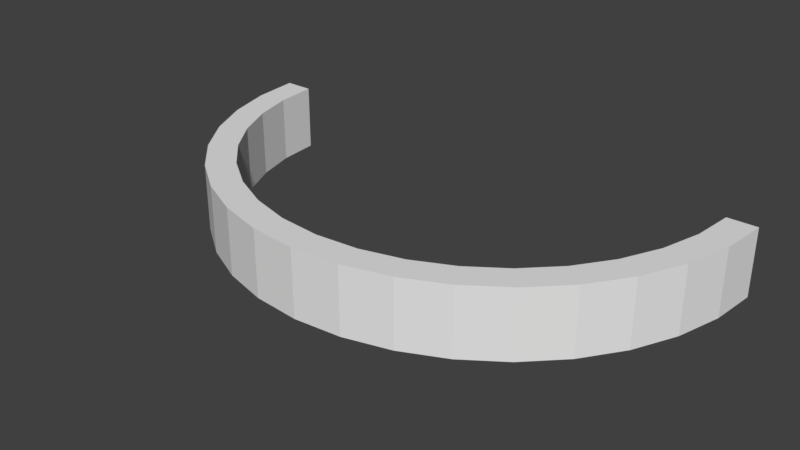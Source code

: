 # Source: crescent.blend  (saved by Blender 2.79.0; exported with 4.5.12 LTS)
import bpy
from mathutils import Matrix  # noqa: F401  (used for matrix-valued properties, if any)

bpy.ops.wm.read_factory_settings(use_empty=True)
scene = bpy.context.scene
scene.name = 'Scene'

# ---- collections
col_collection_1 = bpy.data.collections.new('Collection 1'); scene.collection.children.link(col_collection_1)

# ---- materials (node trees are filled in below, after node groups)
mat_material = bpy.data.materials.new('Material')
mat_material.alpha_threshold = 0.0
mat_material.use_transparent_shadow = False
mat_material.roughness = 0.5
mat_material.line_color = (0.0, 0.0, 0.0, 1.0)

# ---- material node trees

# ---- world
world_world = bpy.data.worlds.new('World'); scene.world = world_world
world_world.color = (0.05088, 0.05088, 0.05088)
world_world.use_sun_shadow = False
world_world.sun_shadow_jitter_overblur = 0.0
world_world.cycles.sampling_method = 'MANUAL'

# ---- meshes
me_cube = bpy.data.meshes.new('Cube')
me_cube.from_pydata([(12.1, 0.4339, -1.0), (12.1, -0.4339, -1.0), (-12.1, -0.4339, -1.0), (-12.1, 0.4339, -1.0), (12.1, 0.4339, 1.0), (12.1, -0.4339, 1.0), (-12.1, -0.4339, 1.0), (-12.1, 0.4339, 1.0), (10.75, 0.4339, -1.0), (9.408, 0.4339, -1.0), (8.064, 0.4339, -1.0), (6.72, 0.4339, -1.0), (5.376, 0.4339, -1.0), (4.032, 0.4339, -1.0), (2.688, 0.4339, -1.0), (1.344, 0.4339, -1.0), (1.383e-06, 0.4339, -1.0), (-1.344, 0.4339, -1.0), (-2.688, 0.4339, -1.0), (-4.032, 0.4339, -1.0), (-5.376, 0.4339, -1.0), (-6.72, 0.4339, -1.0), (-8.064, 0.4339, -1.0), (-9.408, 0.4339, -1.0), (-10.75, 0.4339, -1.0), (10.75, -0.4339, -1.0), (9.408, -0.4339, -1.0), (8.064, -0.4339, -1.0), (6.72, -0.4339, -1.0), (5.376, -0.4339, -1.0), (4.032, -0.4339, -1.0), (2.688, -0.4339, -1.0), (1.344, -0.4339, -1.0), (-4.999e-08, -0.4339, -1.0), (-1.344, -0.4339, -1.0), (-2.688, -0.4339, -1.0), (-4.032, -0.4339, -1.0), (-5.376, -0.4339, -1.0), (-6.72, -0.4339, -1.0), (-8.064, -0.4339, -1.0), (-9.408, -0.4339, -1.0), (-10.75, -0.4339, -1.0), (10.75, 0.4339, 1.0), (9.408, 0.4339, 1.0), (8.064, 0.4339, 1.0), (6.72, 0.4339, 1.0), (5.376, 0.4339, 1.0), (4.032, 0.4339, 1.0), (2.688, 0.4339, 1.0), (1.344, 0.4339, 1.0), (2.976e-06, 0.4339, 1.0), (-1.344, 0.4339, 1.0), (-2.688, 0.4339, 1.0), (-4.032, 0.4339, 1.0), (-5.376, 0.4339, 1.0), (-6.72, 0.4339, 1.0), (-8.064, 0.4339, 1.0), (-9.408, 0.4339, 1.0), (-10.75, 0.4339, 1.0), (10.75, -0.4339, 1.0), (9.408, -0.4339, 1.0), (8.064, -0.4339, 1.0), (6.72, -0.4339, 1.0), (5.376, -0.4339, 1.0), (4.032, -0.4339, 1.0), (2.688, -0.4339, 1.0), (1.344, -0.4339, 1.0), (-6.262e-06, -0.4339, 1.0), (-1.344, -0.4339, 1.0), (-2.688, -0.4339, 1.0), (-4.032, -0.4339, 1.0), (-5.376, -0.4339, 1.0), (-6.72, -0.4339, 1.0), (-8.064, -0.4339, 1.0), (-9.408, -0.4339, 1.0), (-10.75, -0.4339, 1.0)], [], [(24, 41, 2, 3), (58, 7, 6, 75), (0, 4, 5, 1), (41, 75, 6, 2), (2, 6, 7, 3), (58, 24, 3, 7), (4, 0, 8, 42), (42, 8, 9, 43), (43, 9, 10, 44), (44, 10, 11, 45), (45, 11, 12, 46), (46, 12, 13, 47), (47, 13, 14, 48), (48, 14, 15, 49), (49, 15, 16, 50), (50, 16, 17, 51), (51, 17, 18, 52), (52, 18, 19, 53), (53, 19, 20, 54), (54, 20, 21, 55), (55, 21, 22, 56), (56, 22, 23, 57), (57, 23, 24, 58), (1, 5, 59, 25), (25, 59, 60, 26), (26, 60, 61, 27), (27, 61, 62, 28), (28, 62, 63, 29), (29, 63, 64, 30), (30, 64, 65, 31), (31, 65, 66, 32), (32, 66, 67, 33), (33, 67, 68, 34), (34, 68, 69, 35), (35, 69, 70, 36), (36, 70, 71, 37), (37, 71, 72, 38), (38, 72, 73, 39), (39, 73, 74, 40), (40, 74, 75, 41), (4, 42, 59, 5), (42, 43, 60, 59), (43, 44, 61, 60), (44, 45, 62, 61), (45, 46, 63, 62), (46, 47, 64, 63), (47, 48, 65, 64), (48, 49, 66, 65), (49, 50, 67, 66), (50, 51, 68, 67), (51, 52, 69, 68), (52, 53, 70, 69), (53, 54, 71, 70), (54, 55, 72, 71), (55, 56, 73, 72), (56, 57, 74, 73), (57, 58, 75, 74), (0, 1, 25, 8), (8, 25, 26, 9), (9, 26, 27, 10), (10, 27, 28, 11), (11, 28, 29, 12), (12, 29, 30, 13), (13, 30, 31, 14), (14, 31, 32, 15), (15, 32, 33, 16), (16, 33, 34, 17), (17, 34, 35, 18), (18, 35, 36, 19), (19, 36, 37, 20), (20, 37, 38, 21), (21, 38, 39, 22), (22, 39, 40, 23), (23, 40, 41, 24)])
me_cube.materials.append(mat_material)
me_cube.use_remesh_preserve_volume = False
me_cube.use_remesh_preserve_attributes = False
me_cube.use_mirror_vertex_groups = False
me_cube.update()

# ---- objects
ob_cube = bpy.data.objects.new('Cube', me_cube)

# ---- transforms, parenting, visibility, modifiers, constraints
ob_cube.location = (0.0, 0.0, 0.0)
ob_cube.lock_rotations_4d = False
ob_cube.empty_display_type = 'ARROWS'
ob_cube.lineart.crease_threshold = 0.0
_m = ob_cube.modifiers.new('SimpleDeform', 'SIMPLE_DEFORM')
_m.deform_method = 'BEND'
_m.deform_axis = 'Z'
_m.factor = 3.142
_m.angle = 3.142

# ---- collection membership
col_collection_1.objects.link(ob_cube)

# ---- scene / render settings (as saved in the file)
scene.frame_start = 1; scene.frame_end = 250; scene.frame_set(1)
scene.render.engine = 'BLENDER_EEVEE_NEXT'
scene.render.resolution_percentage = 50
scene.render.dither_intensity = 0.0
scene.cycles.use_denoising = False
scene.cycles.samples = 128
scene.cycles.sampling_pattern = 'TABULATED_SOBOL'
scene.cycles.use_adaptive_sampling = False
scene.cycles.use_light_tree = False
scene.cycles.blur_glossy = 0.0
scene.cycles.sample_clamp_indirect = 0.0
scene.view_settings.view_transform = 'Standard'
bpy.context.view_layer.update()

# ---- added for rendering (the .blend has no active camera and no usable light): camera, sun
cam_auto = bpy.data.cameras.new('AutoCamera')
cam_auto.lens = 50.0
cam_auto.sensor_width = 36.0
cam_auto.clip_end = 1000.0
ob_auto_camera = bpy.data.objects.new('AutoCamera', cam_auto)
scene.collection.objects.link(ob_auto_camera)
ob_auto_camera.location = (16.93, -16.6829, 13.544)
ob_auto_camera.rotation_euler = (1.09748, -7.21219e-08, 0.694738)
scene.camera = ob_auto_camera
light_auto_sun = bpy.data.lights.new('AutoSun', 'SUN')
light_auto_sun.energy = 3.0
light_auto_sun.angle = 0.0523599
ob_auto_sun = bpy.data.objects.new('AutoSun', light_auto_sun)
scene.collection.objects.link(ob_auto_sun)
ob_auto_sun.rotation_euler = (0.872665, 0.174533, 0.523599)
bpy.context.view_layer.update()

